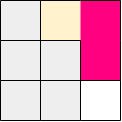

The diagram above was exported from draw.io. Its source (the exported page's mxGraphModel, read from the mxfile embedded in the PNG):
<mxGraphModel dx="593" dy="283" grid="1" gridSize="10" guides="1" tooltips="1" connect="1" arrows="1" fold="1" page="1" pageScale="1" pageWidth="850" pageHeight="1100" math="0" shadow="0">
  <root>
    <mxCell id="0" />
    <mxCell id="1" parent="0" />
    <mxCell id="St2nqg9pr-sqbQS-SnP_-1" value="" style="rounded=0;whiteSpace=wrap;html=1;fillColor=#FF0080;strokeColor=none;" vertex="1" parent="1">
      <mxGeometry x="480" y="360" width="120" height="120" as="geometry" />
    </mxCell>
    <mxCell id="9XE3LixvWuyNj03zyTbZ-39" value="" style="rounded=0;whiteSpace=wrap;html=1;fillColor=#eeeeee;strokeColor=none;" parent="1" vertex="1">
      <mxGeometry x="480" y="360" width="40" height="40" as="geometry" />
    </mxCell>
    <mxCell id="9XE3LixvWuyNj03zyTbZ-73" value="" style="rounded=0;whiteSpace=wrap;html=1;fillColor=#eeeeee;strokeColor=none;" parent="1" vertex="1">
      <mxGeometry x="480" y="440" width="40" height="40" as="geometry" />
    </mxCell>
    <mxCell id="9XE3LixvWuyNj03zyTbZ-79" value="" style="rounded=0;whiteSpace=wrap;html=1;fillColor=#eeeeee;strokeColor=none;" parent="1" vertex="1">
      <mxGeometry x="480" y="400" width="40" height="40" as="geometry" />
    </mxCell>
    <mxCell id="9XE3LixvWuyNj03zyTbZ-88" value="" style="rounded=0;whiteSpace=wrap;html=1;fillColor=#eeeeee;strokeColor=none;" parent="1" vertex="1">
      <mxGeometry x="520" y="400" width="40" height="40" as="geometry" />
    </mxCell>
    <mxCell id="9XE3LixvWuyNj03zyTbZ-89" value="" style="rounded=0;whiteSpace=wrap;html=1;strokeColor=none;" parent="1" vertex="1">
      <mxGeometry x="560" y="440" width="40" height="40" as="geometry" />
    </mxCell>
    <mxCell id="9XE3LixvWuyNj03zyTbZ-90" value="" style="rounded=0;whiteSpace=wrap;html=1;fillColor=#eeeeee;strokeColor=none;" parent="1" vertex="1">
      <mxGeometry x="520" y="440" width="40" height="40" as="geometry" />
    </mxCell>
    <mxCell id="9XE3LixvWuyNj03zyTbZ-91" value="" style="rounded=0;whiteSpace=wrap;html=1;fillColor=#fff2cc;strokeColor=none;gradientColor=none;" parent="1" vertex="1">
      <mxGeometry x="520" y="360" width="40" height="40" as="geometry" />
    </mxCell>
    <mxCell id="9XE3LixvWuyNj03zyTbZ-103" value="" style="endArrow=none;html=1;rounded=0;entryX=1;entryY=1;entryDx=0;entryDy=0;exitX=0;exitY=0;exitDx=0;exitDy=0;" parent="1" edge="1">
      <mxGeometry width="50" height="50" relative="1" as="geometry">
        <mxPoint x="480" y="480" as="sourcePoint" />
        <mxPoint x="520" y="480" as="targetPoint" />
      </mxGeometry>
    </mxCell>
    <mxCell id="9XE3LixvWuyNj03zyTbZ-104" value="" style="endArrow=none;html=1;rounded=0;entryX=1;entryY=1;entryDx=0;entryDy=0;exitX=0;exitY=0;exitDx=0;exitDy=0;" parent="1" edge="1">
      <mxGeometry width="50" height="50" relative="1" as="geometry">
        <mxPoint x="520" y="480" as="sourcePoint" />
        <mxPoint x="560" y="480" as="targetPoint" />
      </mxGeometry>
    </mxCell>
    <mxCell id="9XE3LixvWuyNj03zyTbZ-105" value="" style="endArrow=none;html=1;rounded=0;entryX=1;entryY=1;entryDx=0;entryDy=0;exitX=0;exitY=0;exitDx=0;exitDy=0;" parent="1" edge="1">
      <mxGeometry width="50" height="50" relative="1" as="geometry">
        <mxPoint x="560" y="480" as="sourcePoint" />
        <mxPoint x="600" y="480" as="targetPoint" />
      </mxGeometry>
    </mxCell>
    <mxCell id="9XE3LixvWuyNj03zyTbZ-106" value="" style="endArrow=none;html=1;rounded=0;entryX=1;entryY=1;entryDx=0;entryDy=0;exitX=0;exitY=0;exitDx=0;exitDy=0;" parent="1" edge="1">
      <mxGeometry width="50" height="50" relative="1" as="geometry">
        <mxPoint x="480" y="440" as="sourcePoint" />
        <mxPoint x="520" y="440" as="targetPoint" />
      </mxGeometry>
    </mxCell>
    <mxCell id="9XE3LixvWuyNj03zyTbZ-107" value="" style="endArrow=none;html=1;rounded=0;entryX=1;entryY=1;entryDx=0;entryDy=0;exitX=0;exitY=0;exitDx=0;exitDy=0;" parent="1" edge="1">
      <mxGeometry width="50" height="50" relative="1" as="geometry">
        <mxPoint x="520" y="440" as="sourcePoint" />
        <mxPoint x="560" y="440" as="targetPoint" />
      </mxGeometry>
    </mxCell>
    <mxCell id="9XE3LixvWuyNj03zyTbZ-115" value="" style="endArrow=none;html=1;rounded=0;entryX=1;entryY=1;entryDx=0;entryDy=0;exitX=0;exitY=0;exitDx=0;exitDy=0;" parent="1" edge="1">
      <mxGeometry width="50" height="50" relative="1" as="geometry">
        <mxPoint x="480" y="360" as="sourcePoint" />
        <mxPoint x="520" y="360" as="targetPoint" />
      </mxGeometry>
    </mxCell>
    <mxCell id="9XE3LixvWuyNj03zyTbZ-116" value="" style="endArrow=none;html=1;rounded=0;entryX=1;entryY=1;entryDx=0;entryDy=0;exitX=0;exitY=0;exitDx=0;exitDy=0;" parent="1" edge="1">
      <mxGeometry width="50" height="50" relative="1" as="geometry">
        <mxPoint x="520" y="360" as="sourcePoint" />
        <mxPoint x="560" y="360" as="targetPoint" />
      </mxGeometry>
    </mxCell>
    <mxCell id="9XE3LixvWuyNj03zyTbZ-118" value="" style="endArrow=none;html=1;rounded=0;entryX=1;entryY=1;entryDx=0;entryDy=0;exitX=0;exitY=0;exitDx=0;exitDy=0;" parent="1" edge="1">
      <mxGeometry width="50" height="50" relative="1" as="geometry">
        <mxPoint x="480" y="400" as="sourcePoint" />
        <mxPoint x="520" y="400" as="targetPoint" />
      </mxGeometry>
    </mxCell>
    <mxCell id="9XE3LixvWuyNj03zyTbZ-119" value="" style="endArrow=none;html=1;rounded=0;entryX=1;entryY=1;entryDx=0;entryDy=0;exitX=0;exitY=0;exitDx=0;exitDy=0;" parent="1" edge="1">
      <mxGeometry width="50" height="50" relative="1" as="geometry">
        <mxPoint x="520" y="400" as="sourcePoint" />
        <mxPoint x="560" y="400" as="targetPoint" />
      </mxGeometry>
    </mxCell>
    <mxCell id="9XE3LixvWuyNj03zyTbZ-133" value="" style="endArrow=none;html=1;rounded=0;exitX=1;exitY=1;exitDx=0;exitDy=0;entryX=1;entryY=0;entryDx=0;entryDy=0;" parent="1" source="9XE3LixvWuyNj03zyTbZ-89" target="9XE3LixvWuyNj03zyTbZ-89" edge="1">
      <mxGeometry width="50" height="50" relative="1" as="geometry">
        <mxPoint x="620" y="470" as="sourcePoint" />
        <mxPoint x="630" y="450" as="targetPoint" />
      </mxGeometry>
    </mxCell>
    <mxCell id="9XE3LixvWuyNj03zyTbZ-138" value="" style="endArrow=none;html=1;rounded=0;entryX=1;entryY=1;entryDx=0;entryDy=0;exitX=1;exitY=1;exitDx=0;exitDy=0;" parent="1" edge="1">
      <mxGeometry width="50" height="50" relative="1" as="geometry">
        <mxPoint x="560" y="480" as="sourcePoint" />
        <mxPoint x="560" y="440" as="targetPoint" />
      </mxGeometry>
    </mxCell>
    <mxCell id="9XE3LixvWuyNj03zyTbZ-139" value="" style="endArrow=none;html=1;rounded=0;entryX=1;entryY=1;entryDx=0;entryDy=0;" parent="1" edge="1">
      <mxGeometry width="50" height="50" relative="1" as="geometry">
        <mxPoint x="560" y="440" as="sourcePoint" />
        <mxPoint x="560" y="400" as="targetPoint" />
      </mxGeometry>
    </mxCell>
    <mxCell id="9XE3LixvWuyNj03zyTbZ-143" value="" style="endArrow=none;html=1;rounded=0;entryX=1;entryY=1;entryDx=0;entryDy=0;exitX=1;exitY=1;exitDx=0;exitDy=0;" parent="1" edge="1">
      <mxGeometry width="50" height="50" relative="1" as="geometry">
        <mxPoint x="520" y="480" as="sourcePoint" />
        <mxPoint x="520" y="440" as="targetPoint" />
      </mxGeometry>
    </mxCell>
    <mxCell id="9XE3LixvWuyNj03zyTbZ-144" value="" style="endArrow=none;html=1;rounded=0;entryX=1;entryY=1;entryDx=0;entryDy=0;" parent="1" edge="1">
      <mxGeometry width="50" height="50" relative="1" as="geometry">
        <mxPoint x="520" y="440" as="sourcePoint" />
        <mxPoint x="520" y="400" as="targetPoint" />
      </mxGeometry>
    </mxCell>
    <mxCell id="9XE3LixvWuyNj03zyTbZ-145" value="" style="endArrow=none;html=1;rounded=0;entryX=1;entryY=1;entryDx=0;entryDy=0;" parent="1" edge="1">
      <mxGeometry width="50" height="50" relative="1" as="geometry">
        <mxPoint x="520" y="400" as="sourcePoint" />
        <mxPoint x="520" y="360" as="targetPoint" />
      </mxGeometry>
    </mxCell>
    <mxCell id="9XE3LixvWuyNj03zyTbZ-148" value="" style="endArrow=none;html=1;rounded=0;entryX=1;entryY=1;entryDx=0;entryDy=0;exitX=1;exitY=1;exitDx=0;exitDy=0;" parent="1" edge="1">
      <mxGeometry width="50" height="50" relative="1" as="geometry">
        <mxPoint x="480" y="480" as="sourcePoint" />
        <mxPoint x="480" y="440" as="targetPoint" />
      </mxGeometry>
    </mxCell>
    <mxCell id="9XE3LixvWuyNj03zyTbZ-149" value="" style="endArrow=none;html=1;rounded=0;entryX=1;entryY=1;entryDx=0;entryDy=0;" parent="1" edge="1">
      <mxGeometry width="50" height="50" relative="1" as="geometry">
        <mxPoint x="480" y="440" as="sourcePoint" />
        <mxPoint x="480" y="400" as="targetPoint" />
      </mxGeometry>
    </mxCell>
    <mxCell id="9XE3LixvWuyNj03zyTbZ-150" value="" style="endArrow=none;html=1;rounded=0;entryX=1;entryY=1;entryDx=0;entryDy=0;" parent="1" edge="1">
      <mxGeometry width="50" height="50" relative="1" as="geometry">
        <mxPoint x="480" y="400" as="sourcePoint" />
        <mxPoint x="480" y="360" as="targetPoint" />
      </mxGeometry>
    </mxCell>
    <mxCell id="9XE3LixvWuyNj03zyTbZ-117" value="" style="endArrow=none;html=1;rounded=0;entryX=1;entryY=1;entryDx=0;entryDy=0;exitX=0;exitY=0;exitDx=0;exitDy=0;" parent="1" edge="1">
      <mxGeometry width="50" height="50" relative="1" as="geometry">
        <mxPoint x="560" y="360" as="sourcePoint" />
        <mxPoint x="600" y="360" as="targetPoint" />
      </mxGeometry>
    </mxCell>
    <mxCell id="9XE3LixvWuyNj03zyTbZ-135" value="" style="endArrow=none;html=1;rounded=0;entryX=1;entryY=1;entryDx=0;entryDy=0;" parent="1" edge="1">
      <mxGeometry width="50" height="50" relative="1" as="geometry">
        <mxPoint x="600" y="400" as="sourcePoint" />
        <mxPoint x="600" y="360" as="targetPoint" />
      </mxGeometry>
    </mxCell>
    <mxCell id="YPl59NrZBRqI30oTwh_T-6" value="" style="endArrow=none;html=1;rounded=0;entryX=1;entryY=1;entryDx=0;entryDy=0;" parent="1" edge="1">
      <mxGeometry width="50" height="50" relative="1" as="geometry">
        <mxPoint x="560" y="440" as="sourcePoint" />
        <mxPoint x="560" y="400" as="targetPoint" />
      </mxGeometry>
    </mxCell>
    <mxCell id="9XE3LixvWuyNj03zyTbZ-134" value="" style="endArrow=none;html=1;rounded=0;entryX=1;entryY=1;entryDx=0;entryDy=0;" parent="1" edge="1">
      <mxGeometry width="50" height="50" relative="1" as="geometry">
        <mxPoint x="600" y="440" as="sourcePoint" />
        <mxPoint x="600" y="400" as="targetPoint" />
      </mxGeometry>
    </mxCell>
    <mxCell id="St2nqg9pr-sqbQS-SnP_-3" value="" style="endArrow=none;html=1;rounded=0;entryX=1;entryY=1;entryDx=0;entryDy=0;exitX=0;exitY=0;exitDx=0;exitDy=0;" edge="1" parent="1">
      <mxGeometry width="50" height="50" relative="1" as="geometry">
        <mxPoint x="560" y="440" as="sourcePoint" />
        <mxPoint x="600" y="440" as="targetPoint" />
      </mxGeometry>
    </mxCell>
  </root>
</mxGraphModel>